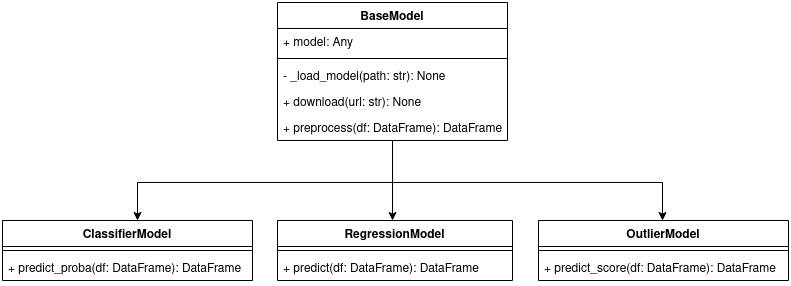

The diagram above was exported from draw.io. Its source (the exported page's mxGraphModel, read from the mxfile embedded in the PNG):
<mxGraphModel dx="981" dy="527" grid="1" gridSize="10" guides="1" tooltips="1" connect="1" arrows="1" fold="1" page="1" pageScale="1" pageWidth="850" pageHeight="1100" math="0" shadow="0">
  <root>
    <mxCell id="0" />
    <mxCell id="1" parent="0" />
    <mxCell id="2" value="" style="edgeStyle=orthogonalEdgeStyle;rounded=0;orthogonalLoop=1;jettySize=auto;html=1;exitX=0.5;exitY=1;exitDx=0;exitDy=0;entryX=0.5;entryY=0;entryDx=0;entryDy=0;" edge="1" source="5" target="11" parent="1">
      <mxGeometry relative="1" as="geometry">
        <mxPoint x="430" y="240" as="sourcePoint" />
        <mxPoint x="740" y="240" as="targetPoint" />
        <Array as="points">
          <mxPoint x="460" y="220" />
          <mxPoint x="730" y="220" />
          <mxPoint x="730" y="258" />
        </Array>
      </mxGeometry>
    </mxCell>
    <mxCell id="3" value="" style="edgeStyle=orthogonalEdgeStyle;rounded=0;orthogonalLoop=1;jettySize=auto;html=1;" edge="1" source="5" target="14" parent="1">
      <mxGeometry relative="1" as="geometry">
        <Array as="points">
          <mxPoint x="460" y="210" />
          <mxPoint x="460" y="210" />
        </Array>
      </mxGeometry>
    </mxCell>
    <mxCell id="4" value="" style="edgeStyle=orthogonalEdgeStyle;rounded=0;orthogonalLoop=1;jettySize=auto;html=1;" edge="1" source="5" target="17" parent="1">
      <mxGeometry relative="1" as="geometry">
        <Array as="points">
          <mxPoint x="460" y="220" />
          <mxPoint x="205" y="220" />
        </Array>
      </mxGeometry>
    </mxCell>
    <mxCell id="5" value="BaseModel" style="swimlane;fontStyle=1;align=center;verticalAlign=top;childLayout=stackLayout;horizontal=1;startSize=26;horizontalStack=0;resizeParent=1;resizeParentMax=0;resizeLast=0;collapsible=1;marginBottom=0;" vertex="1" parent="1">
      <mxGeometry x="345" y="40" width="230" height="138" as="geometry" />
    </mxCell>
    <mxCell id="6" value="+ model: Any" style="text;strokeColor=none;fillColor=none;align=left;verticalAlign=top;spacingLeft=4;spacingRight=4;overflow=hidden;rotatable=0;points=[[0,0.5],[1,0.5]];portConstraint=eastwest;" vertex="1" parent="5">
      <mxGeometry y="26" width="230" height="26" as="geometry" />
    </mxCell>
    <mxCell id="7" value="" style="line;strokeWidth=1;fillColor=none;align=left;verticalAlign=middle;spacingTop=-1;spacingLeft=3;spacingRight=3;rotatable=0;labelPosition=right;points=[];portConstraint=eastwest;strokeColor=inherit;" vertex="1" parent="5">
      <mxGeometry y="52" width="230" height="8" as="geometry" />
    </mxCell>
    <mxCell id="8" value="- _load_model(path: str): None" style="text;strokeColor=none;fillColor=none;align=left;verticalAlign=top;spacingLeft=4;spacingRight=4;overflow=hidden;rotatable=0;points=[[0,0.5],[1,0.5]];portConstraint=eastwest;" vertex="1" parent="5">
      <mxGeometry y="60" width="230" height="26" as="geometry" />
    </mxCell>
    <mxCell id="9" value="+ download(url: str): None" style="text;strokeColor=none;fillColor=none;align=left;verticalAlign=top;spacingLeft=4;spacingRight=4;overflow=hidden;rotatable=0;points=[[0,0.5],[1,0.5]];portConstraint=eastwest;" vertex="1" parent="5">
      <mxGeometry y="86" width="230" height="26" as="geometry" />
    </mxCell>
    <mxCell id="10" value="+ preprocess(df: DataFrame): DataFrame" style="text;strokeColor=none;fillColor=none;align=left;verticalAlign=top;spacingLeft=4;spacingRight=4;overflow=hidden;rotatable=0;points=[[0,0.5],[1,0.5]];portConstraint=eastwest;" vertex="1" parent="5">
      <mxGeometry y="112" width="230" height="26" as="geometry" />
    </mxCell>
    <mxCell id="11" value="OutlierModel" style="swimlane;fontStyle=1;align=center;verticalAlign=top;childLayout=stackLayout;horizontal=1;startSize=26;horizontalStack=0;resizeParent=1;resizeParentMax=0;resizeLast=0;collapsible=1;marginBottom=0;" vertex="1" parent="1">
      <mxGeometry x="606" y="258" width="250" height="60" as="geometry" />
    </mxCell>
    <mxCell id="12" value="" style="line;strokeWidth=1;fillColor=none;align=left;verticalAlign=middle;spacingTop=-1;spacingLeft=3;spacingRight=3;rotatable=0;labelPosition=right;points=[];portConstraint=eastwest;strokeColor=inherit;" vertex="1" parent="11">
      <mxGeometry y="26" width="250" height="8" as="geometry" />
    </mxCell>
    <mxCell id="13" value="+ predict_score(df: DataFrame): DataFrame" style="text;strokeColor=none;fillColor=none;align=left;verticalAlign=top;spacingLeft=4;spacingRight=4;overflow=hidden;rotatable=0;points=[[0,0.5],[1,0.5]];portConstraint=eastwest;" vertex="1" parent="11">
      <mxGeometry y="34" width="250" height="26" as="geometry" />
    </mxCell>
    <mxCell id="14" value="RegressionModel" style="swimlane;fontStyle=1;align=center;verticalAlign=top;childLayout=stackLayout;horizontal=1;startSize=26;horizontalStack=0;resizeParent=1;resizeParentMax=0;resizeLast=0;collapsible=1;marginBottom=0;" vertex="1" parent="1">
      <mxGeometry x="345" y="258" width="235" height="60" as="geometry" />
    </mxCell>
    <mxCell id="15" value="" style="line;strokeWidth=1;fillColor=none;align=left;verticalAlign=middle;spacingTop=-1;spacingLeft=3;spacingRight=3;rotatable=0;labelPosition=right;points=[];portConstraint=eastwest;strokeColor=inherit;" vertex="1" parent="14">
      <mxGeometry y="26" width="235" height="8" as="geometry" />
    </mxCell>
    <mxCell id="16" value="+ predict(df: DataFrame): DataFrame" style="text;strokeColor=none;fillColor=none;align=left;verticalAlign=top;spacingLeft=4;spacingRight=4;overflow=hidden;rotatable=0;points=[[0,0.5],[1,0.5]];portConstraint=eastwest;" vertex="1" parent="14">
      <mxGeometry y="34" width="235" height="26" as="geometry" />
    </mxCell>
    <mxCell id="17" value="ClassifierModel" style="swimlane;fontStyle=1;align=center;verticalAlign=top;childLayout=stackLayout;horizontal=1;startSize=26;horizontalStack=0;resizeParent=1;resizeParentMax=0;resizeLast=0;collapsible=1;marginBottom=0;" vertex="1" parent="1">
      <mxGeometry x="70" y="258" width="250" height="60" as="geometry" />
    </mxCell>
    <mxCell id="18" value="" style="line;strokeWidth=1;fillColor=none;align=left;verticalAlign=middle;spacingTop=-1;spacingLeft=3;spacingRight=3;rotatable=0;labelPosition=right;points=[];portConstraint=eastwest;strokeColor=inherit;" vertex="1" parent="17">
      <mxGeometry y="26" width="250" height="8" as="geometry" />
    </mxCell>
    <mxCell id="19" value="+ predict_proba(df: DataFrame): DataFrame" style="text;strokeColor=none;fillColor=none;align=left;verticalAlign=top;spacingLeft=4;spacingRight=4;overflow=hidden;rotatable=0;points=[[0,0.5],[1,0.5]];portConstraint=eastwest;" vertex="1" parent="17">
      <mxGeometry y="34" width="250" height="26" as="geometry" />
    </mxCell>
  </root>
</mxGraphModel>